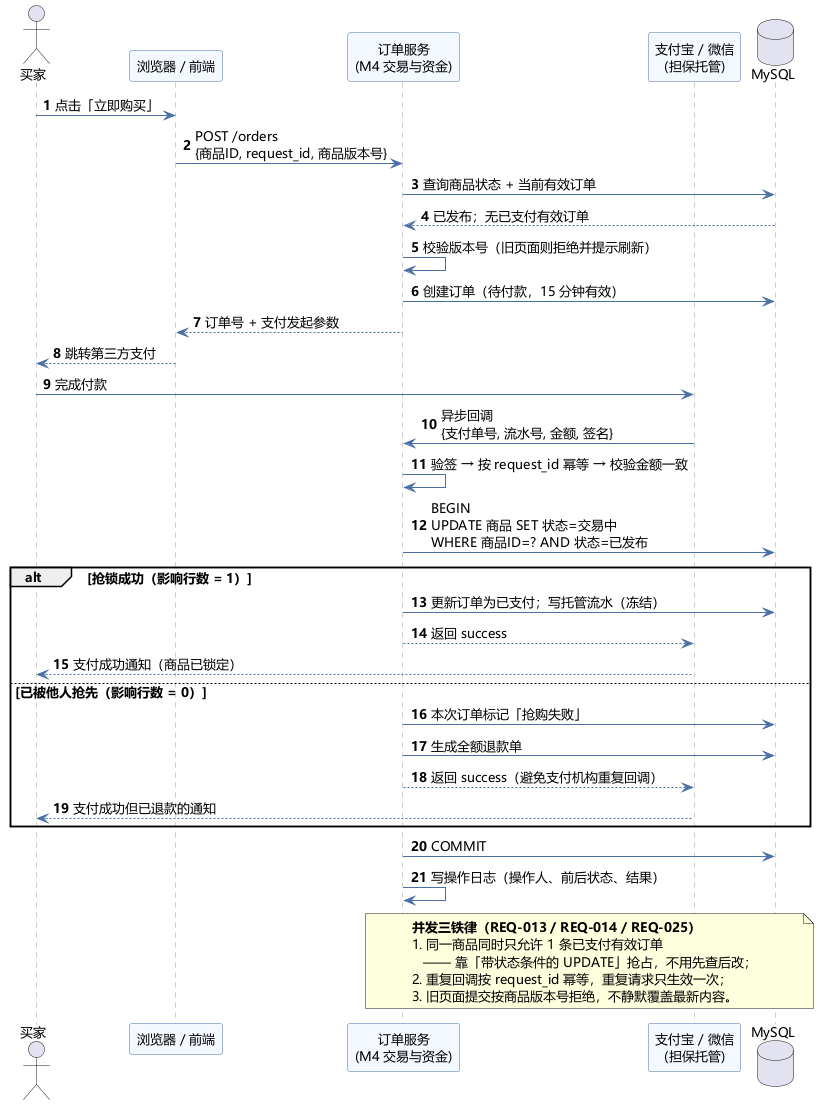

The diagram above was rendered by PlantUML. Its source (embedded in the PNG):
@startuml
' 实验二 · 二手交易系统 · 时序图（支付回调锁货：并发抢购的唯一一条成功路径）
skinparam defaultFontName "Microsoft YaHei"
skinparam defaultFontSize 13
skinparam shadowing false
skinparam sequence {
  ArrowColor #4A6FA5
  LifeLineBorderColor #999999
  ParticipantBackgroundColor #F4F8FF
  ParticipantBorderColor #4A6FA5
}
autonumber

actor "买家" as Buyer
participant "浏览器 / 前端" as FE
participant "订单服务\n(M4 交易与资金)" as Order
participant "支付宝 / 微信\n(担保托管)" as Pay
database "MySQL" as DB

Buyer -> FE : 点击「立即购买」
FE -> Order : POST /orders\n{商品ID, request_id, 商品版本号}
Order -> DB : 查询商品状态 + 当前有效订单
DB --> Order : 已发布；无已支付有效订单

Order -> Order : 校验版本号（旧页面则拒绝并提示刷新）
Order -> DB : 创建订单（待付款，15 分钟有效）
Order --> FE : 订单号 + 支付发起参数
FE --> Buyer : 跳转第三方支付

Buyer -> Pay : 完成付款
Pay -> Order : 异步回调\n{支付单号, 流水号, 金额, 签名}
Order -> Order : 验签 → 按 request_id 幂等 → 校验金额一致

Order -> DB : BEGIN\nUPDATE 商品 SET 状态=交易中\nWHERE 商品ID=? AND 状态=已发布
alt 抢锁成功（影响行数 = 1）
  Order -> DB : 更新订单为已支付；写托管流水（冻结）
  Order --> Pay : 返回 success
  Pay --> Buyer : 支付成功通知（商品已锁定）
else 已被他人抢先（影响行数 = 0）
  Order -> DB : 本次订单标记「抢购失败」
  Order -> DB : 生成全额退款单
  Order --> Pay : 返回 success（避免支付机构重复回调）
  Pay --> Buyer : 支付成功但已退款的通知
end

Order -> DB : COMMIT
Order -> Order : 写操作日志（操作人、前后状态、结果）

note over Order, DB
  <b>并发三铁律（REQ-013 / REQ-014 / REQ-025）</b>
  1. 同一商品同时只允许 1 条已支付有效订单
     —— 靠「带状态条件的 UPDATE」抢占，不用先查后改；
  2. 重复回调按 request_id 幂等，重复请求只生效一次；
  3. 旧页面提交按商品版本号拒绝，不静默覆盖最新内容。
end note

@enduml